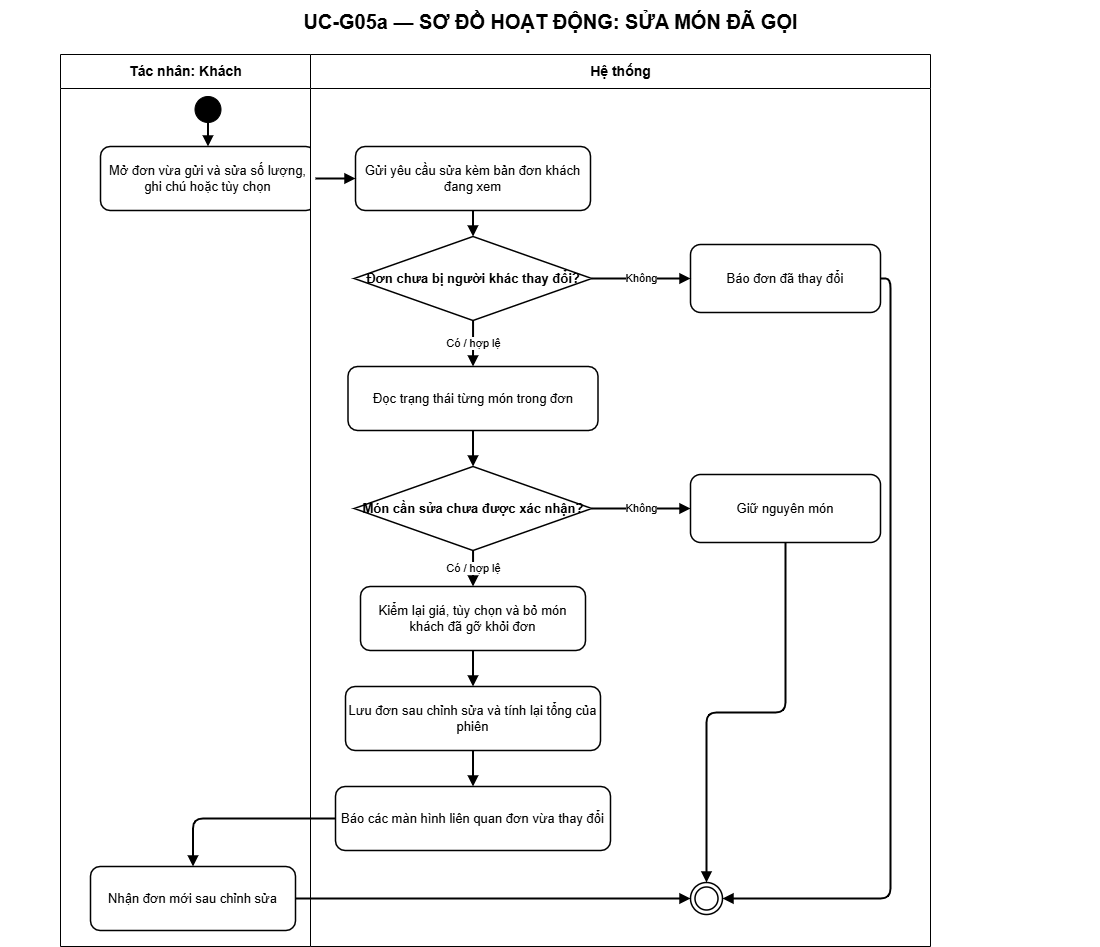

The diagram above was exported from draw.io. Its source (the exported page's mxGraphModel, read from the mxfile embedded in the PNG):
<mxGraphModel dx="408" dy="192" grid="1" gridSize="10" guides="1" tooltips="1" connect="1" arrows="1" fold="1" page="1" pageScale="1" pageWidth="1200" pageHeight="1312" math="0" shadow="0">
  <root>
    <mxCell id="0" />
    <mxCell id="1" parent="0" />
    <mxCell id="title" value="UC-G05a — SƠ ĐỒ HOẠT ĐỘNG: SỬA MÓN ĐÃ GỌI" style="text;html=1;align=center;verticalAlign=middle;fontSize=20;fontStyle=1;strokeColor=none;fillColor=none;fontColor=#000000;" parent="1" vertex="1">
      <mxGeometry x="50" y="14" width="1100" height="42" as="geometry" />
    </mxCell>
    <mxCell id="actor-lane" value="Tác nhân: Khách" style="swimlane;html=1;horizontal=1;startSize=34;fillColor=#ffffff;swimlaneFillColor=#ffffff;strokeColor=#000000;fontColor=#000000;fontStyle=1;fontSize=14;" parent="1" vertex="1">
      <mxGeometry x="110" y="68" width="250" height="892" as="geometry" />
    </mxCell>
    <mxCell id="step-1" value="Mở đơn vừa gửi và sửa số lượng, ghi chú hoặc tùy chọn" style="rounded=1;whiteSpace=wrap;html=1;fillColor=#ffffff;strokeColor=#000000;strokeWidth=1.5;fontColor=#000000;fontSize=13;" parent="actor-lane" vertex="1">
      <mxGeometry x="40" y="92" width="215" height="64" as="geometry" />
    </mxCell>
    <mxCell id="start" value="" style="ellipse;html=1;aspect=fixed;fillColor=#000000;strokeColor=#000000;" parent="actor-lane" vertex="1">
      <mxGeometry x="134.5" y="42" width="26" height="26" as="geometry" />
    </mxCell>
    <mxCell id="edge-1" value="" style="edgeStyle=orthogonalEdgeStyle;rounded=1;orthogonalLoop=1;jettySize=auto;html=1;endArrow=block;endFill=1;strokeWidth=2" parent="actor-lane" source="start" target="step-1" edge="1">
      <mxGeometry relative="1" as="geometry" />
    </mxCell>
    <mxCell id="step-9" value="Nhận đơn mới sau chỉnh sửa" style="rounded=1;whiteSpace=wrap;html=1;fillColor=#ffffff;strokeColor=#000000;strokeWidth=1.5;fontColor=#000000;fontSize=13;" parent="actor-lane" vertex="1">
      <mxGeometry x="30" y="812" width="205" height="64" as="geometry" />
    </mxCell>
    <mxCell id="system-lane" value="Hệ thống" style="swimlane;html=1;horizontal=1;startSize=34;fillColor=#ffffff;swimlaneFillColor=#ffffff;strokeColor=#000000;fontColor=#000000;fontStyle=1;fontSize=14;" parent="1" vertex="1">
      <mxGeometry x="360" y="68" width="620" height="892" as="geometry" />
    </mxCell>
    <mxCell id="step-2" value="Gửi yêu cầu sửa kèm bản đơn khách đang xem" style="rounded=1;whiteSpace=wrap;html=1;fillColor=#ffffff;strokeColor=#000000;strokeWidth=1.5;fontColor=#000000;fontSize=13;" parent="system-lane" vertex="1">
      <mxGeometry x="45" y="92" width="235" height="64" as="geometry" />
    </mxCell>
    <mxCell id="step-3" value="Đơn chưa bị người khác thay đổi?" style="rhombus;whiteSpace=wrap;html=1;fillColor=#ffffff;strokeColor=#000000;strokeWidth=1.5;fontColor=#000000;fontSize=13;fontStyle=1;" parent="system-lane" vertex="1">
      <mxGeometry x="43.75" y="182" width="237.5" height="84" as="geometry" />
    </mxCell>
    <mxCell id="edge-3" value="" style="edgeStyle=orthogonalEdgeStyle;rounded=1;orthogonalLoop=1;jettySize=auto;html=1;endArrow=block;endFill=1;strokeWidth=2" parent="system-lane" source="step-2" target="step-3" edge="1">
      <mxGeometry relative="1" as="geometry" />
    </mxCell>
    <mxCell id="alternate-3" value="Báo đơn đã thay đổi" style="rounded=1;whiteSpace=wrap;html=1;fillColor=#ffffff;strokeColor=#000000;strokeWidth=1.5;fontColor=#000000;fontSize=13;" parent="system-lane" vertex="1">
      <mxGeometry x="380" y="190" width="190" height="68" as="geometry" />
    </mxCell>
    <mxCell id="edge-4" value="Không" style="edgeStyle=orthogonalEdgeStyle;rounded=1;orthogonalLoop=1;jettySize=auto;html=1;endArrow=block;endFill=1;strokeWidth=2" parent="system-lane" source="step-3" target="alternate-3" edge="1">
      <mxGeometry relative="1" as="geometry" />
    </mxCell>
    <mxCell id="step-4" value="Đọc trạng thái từng món trong đơn" style="rounded=1;whiteSpace=wrap;html=1;fillColor=#ffffff;strokeColor=#000000;strokeWidth=1.5;fontColor=#000000;fontSize=13;" parent="system-lane" vertex="1">
      <mxGeometry x="37.5" y="312" width="250" height="64" as="geometry" />
    </mxCell>
    <mxCell id="edge-6" value="Có / hợp lệ" style="edgeStyle=orthogonalEdgeStyle;rounded=1;orthogonalLoop=1;jettySize=auto;html=1;endArrow=block;endFill=1;strokeWidth=2" parent="system-lane" source="step-3" target="step-4" edge="1">
      <mxGeometry relative="1" as="geometry" />
    </mxCell>
    <mxCell id="step-5" value="Món cần sửa chưa được xác nhận?" style="rhombus;whiteSpace=wrap;html=1;fillColor=#ffffff;strokeColor=#000000;strokeWidth=1.5;fontColor=#000000;fontSize=13;fontStyle=1;" parent="system-lane" vertex="1">
      <mxGeometry x="43.75" y="412" width="237.5" height="84" as="geometry" />
    </mxCell>
    <mxCell id="edge-7" value="" style="edgeStyle=orthogonalEdgeStyle;rounded=1;orthogonalLoop=1;jettySize=auto;html=1;endArrow=block;endFill=1;strokeWidth=2" parent="system-lane" source="step-4" target="step-5" edge="1">
      <mxGeometry relative="1" as="geometry" />
    </mxCell>
    <mxCell id="alternate-5" value="Giữ nguyên món" style="rounded=1;whiteSpace=wrap;html=1;fillColor=#ffffff;strokeColor=#000000;strokeWidth=1.5;fontColor=#000000;fontSize=13;" parent="system-lane" vertex="1">
      <mxGeometry x="380" y="420" width="190" height="68" as="geometry" />
    </mxCell>
    <mxCell id="edge-8" value="Không" style="edgeStyle=orthogonalEdgeStyle;rounded=1;orthogonalLoop=1;jettySize=auto;html=1;endArrow=block;endFill=1;strokeWidth=2" parent="system-lane" source="step-5" target="alternate-5" edge="1">
      <mxGeometry relative="1" as="geometry" />
    </mxCell>
    <mxCell id="step-6" value="Kiểm lại giá, tùy chọn và bỏ món khách đã gỡ khỏi đơn" style="rounded=1;whiteSpace=wrap;html=1;fillColor=#ffffff;strokeColor=#000000;strokeWidth=1.5;fontColor=#000000;fontSize=13;" parent="system-lane" vertex="1">
      <mxGeometry x="50" y="532" width="225" height="64" as="geometry" />
    </mxCell>
    <mxCell id="edge-10" value="Có / hợp lệ" style="edgeStyle=orthogonalEdgeStyle;rounded=1;orthogonalLoop=1;jettySize=auto;html=1;endArrow=block;endFill=1;strokeWidth=2" parent="system-lane" source="step-5" target="step-6" edge="1">
      <mxGeometry relative="1" as="geometry" />
    </mxCell>
    <mxCell id="step-7" value="Lưu đơn sau chỉnh sửa và tính lại tổng của phiên" style="rounded=1;whiteSpace=wrap;html=1;fillColor=#ffffff;strokeColor=#000000;strokeWidth=1.5;fontColor=#000000;fontSize=13;" parent="system-lane" vertex="1">
      <mxGeometry x="35" y="632" width="255" height="64" as="geometry" />
    </mxCell>
    <mxCell id="edge-11" value="" style="edgeStyle=orthogonalEdgeStyle;rounded=1;orthogonalLoop=1;jettySize=auto;html=1;endArrow=block;endFill=1;strokeWidth=2" parent="system-lane" source="step-6" target="step-7" edge="1">
      <mxGeometry relative="1" as="geometry" />
    </mxCell>
    <mxCell id="step-8" value="Báo các màn hình liên quan đơn vừa thay đổi" style="rounded=1;whiteSpace=wrap;html=1;fillColor=#ffffff;strokeColor=#000000;strokeWidth=1.5;fontColor=#000000;fontSize=13;" parent="system-lane" vertex="1">
      <mxGeometry x="25" y="732" width="275" height="64" as="geometry" />
    </mxCell>
    <mxCell id="edge-12" value="" style="edgeStyle=orthogonalEdgeStyle;rounded=1;orthogonalLoop=1;jettySize=auto;html=1;endArrow=block;endFill=1;strokeWidth=2" parent="system-lane" source="step-7" target="step-8" edge="1">
      <mxGeometry relative="1" as="geometry" />
    </mxCell>
    <mxCell id="end" value="" style="ellipse;shape=doubleEllipse;html=1;aspect=fixed;fillColor=#ffffff;strokeColor=#000000;strokeWidth=1.5;" parent="1" vertex="1">
      <mxGeometry x="740" y="896" width="32" height="32" as="geometry" />
    </mxCell>
    <mxCell id="edge-2" value="" style="edgeStyle=orthogonalEdgeStyle;rounded=1;orthogonalLoop=1;jettySize=auto;html=1;endArrow=block;endFill=1;strokeWidth=2" parent="1" source="step-1" target="step-2" edge="1">
      <mxGeometry relative="1" as="geometry" />
    </mxCell>
    <mxCell id="edge-5" value="" style="edgeStyle=orthogonalEdgeStyle;rounded=1;orthogonalLoop=1;jettySize=auto;html=1;endArrow=block;endFill=1;strokeWidth=2;entryX=1;entryY=0.5;entryDx=0;entryDy=0;" parent="1" source="alternate-3" target="end" edge="1">
      <mxGeometry relative="1" as="geometry">
        <mxPoint x="970" y="640" as="targetPoint" />
        <Array as="points">
          <mxPoint x="940" y="292" />
          <mxPoint x="940" y="912" />
        </Array>
      </mxGeometry>
    </mxCell>
    <mxCell id="edge-9" value="" style="edgeStyle=orthogonalEdgeStyle;rounded=1;orthogonalLoop=1;jettySize=auto;html=1;endArrow=block;endFill=1;strokeWidth=2;entryX=0.5;entryY=0;entryDx=0;entryDy=0;" parent="1" source="alternate-5" target="end" edge="1">
      <mxGeometry relative="1" as="geometry">
        <mxPoint x="1140" y="587" as="targetPoint" />
      </mxGeometry>
    </mxCell>
    <mxCell id="edge-13" value="" style="edgeStyle=orthogonalEdgeStyle;rounded=1;orthogonalLoop=1;jettySize=auto;html=1;endArrow=block;endFill=1;strokeWidth=2" parent="1" source="step-8" target="step-9" edge="1">
      <mxGeometry relative="1" as="geometry" />
    </mxCell>
    <mxCell id="edge-14" value="" style="edgeStyle=orthogonalEdgeStyle;rounded=1;orthogonalLoop=1;jettySize=auto;html=1;endArrow=block;endFill=1;strokeWidth=2" parent="1" source="step-9" target="end" edge="1">
      <mxGeometry relative="1" as="geometry" />
    </mxCell>
  </root>
</mxGraphModel>